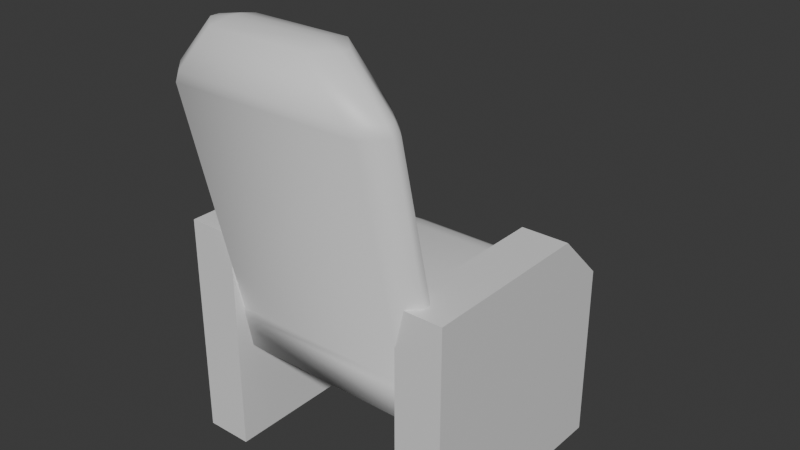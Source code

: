 # Source: B_Chair.blend  (saved by Blender 4.5.90; exported with 4.5.12 LTS)
import bpy
from mathutils import Matrix  # noqa: F401  (used for matrix-valued properties, if any)

bpy.ops.wm.read_factory_settings(use_empty=True)
scene = bpy.context.scene
scene.name = 'Scene'

# ---- collections
col_collection = bpy.data.collections.new('Collection'); scene.collection.children.link(col_collection)

# ---- materials (node trees are filled in below, after node groups)
mat_material_002 = bpy.data.materials.new('Material.002')
mat_material_001 = bpy.data.materials.new('Material.001')

# ---- material node trees
mat_material_002.use_nodes = True; mat_material_002.node_tree.nodes.clear()
_N = mat_material_002.node_tree.nodes; _L = mat_material_002.node_tree.links
n0 = _N.new('ShaderNodeBsdfPrincipled'); n0.name = 'Principled BSDF'; n0.location = (-200, 100)
n1 = _N.new('ShaderNodeOutputMaterial'); n1.name = 'Material Output'; n1.location = (200, 100)
_L.new(n0.outputs[0], n1.inputs[0])
n1.is_active_output = True
mat_material_001.use_nodes = True; mat_material_001.node_tree.nodes.clear()
_N = mat_material_001.node_tree.nodes; _L = mat_material_001.node_tree.links
n0 = _N.new('ShaderNodeBsdfPrincipled'); n0.name = 'Principled BSDF'; n0.location = (-200, 100)
n1 = _N.new('ShaderNodeOutputMaterial'); n1.name = 'Material Output'; n1.location = (200, 100)
_L.new(n0.outputs[0], n1.inputs[0])
n1.is_active_output = True

# ---- world
world_world = bpy.data.worlds.new('World'); scene.world = world_world
world_world.use_nodes = True; world_world.node_tree.nodes.clear()
_N = world_world.node_tree.nodes; _L = world_world.node_tree.links
n0 = _N.new('ShaderNodeOutputWorld'); n0.name = 'World Output'; n0.location = (200, 100)
n1 = _N.new('ShaderNodeBackground'); n1.name = 'Background'; n1.location = (-200, 100)
n1.inputs[0].default_value = (0.05088, 0.05088, 0.05088, 1.0)
_L.new(n1.outputs[0], n0.inputs[0])
n0.is_active_output = True
world_world.color = (0.05088, 0.05088, 0.05088)
world_world.sun_shadow_jitter_overblur = 0.0

# ---- meshes
me_cube_001 = bpy.data.meshes.new('Cube.001')
me_cube_001.from_pydata([(-1.0, -1.354, -0.3572), (1.0, -1.354, -0.3572), (-0.9, -0.9, -1.0), (-1.0, -1.065, -0.883), (-1.0, -0.9, -0.9), (-0.9, -0.9, 1.0), (-1.0, -0.9, 0.9), (-0.9, 0.6702, -1.0), (-1.0, 0.6702, -0.9), (-1.0, 0.8702, -0.5573), (-0.9, 0.8132, -0.9097), (-0.9, 0.6702, 1.0), (-0.9, 0.8132, 0.9097), (-1.0, 0.8702, 0.5573), (-1.0, 0.6702, 0.9), (0.9, -0.9, -1.0), (1.0, -0.9, -0.9), (1.0, -1.065, -0.883), (0.9, -0.9, 1.0), (1.0, -0.9, 0.9), (0.9, 0.8132, -0.9097), (1.0, 0.8702, -0.5573), (1.0, 0.6702, -0.9), (0.9, 0.6702, -1.0), (0.9, 0.8132, 0.9097), (0.9, 0.6702, 1.0), (1.0, 0.6702, 0.9), (1.0, 0.8702, 0.5573), (-1.0, 0.9051, 0.4841), (-0.9, 0.9621, 0.597), (-0.9, 1.005, 0.4067), (-1.0, 0.9051, -0.4841), (-0.9, 1.005, -0.4067), (-0.9, 0.9621, -0.597), (0.9, 0.9621, -0.597), (0.9, 1.005, -0.4067), (1.0, 0.9051, -0.4841), (0.9, 0.9621, 0.597), (1.0, 0.9051, 0.4841), (0.9, 1.005, 0.4067), (-0.8273, -1.435, 1.172), (-1.0, -1.264, 1.217), (-1.0, -1.415, 0.8255), (0.8273, -1.435, 1.172), (1.0, -1.415, 0.8255), (1.0, -1.264, 1.217), (0.8273, -1.486, 8.912), (0.7799, -1.497, 9.257), (0.9589, -1.67, 9.253), (1.0, -1.659, 8.912), (-0.8273, -1.486, 8.912), (-1.0, -1.659, 8.912), (-0.9589, -1.67, 9.253), (-0.7799, -1.497, 9.257), (0.7799, -1.921, 9.257), (0.8273, -1.91, 8.912), (1.0, -1.737, 8.912), (0.9589, -1.748, 9.253), (-0.7799, -1.921, 9.257), (-0.9589, -1.748, 9.253), (-1.0, -1.737, 8.912), (-0.8273, -1.91, 8.912), (0.4218, -1.497, 10.72), (0.3846, -1.67, 10.89), (0.5984, -1.67, 10.72), (-0.4218, -1.497, 10.72), (-0.5984, -1.67, 10.72), (-0.3846, -1.67, 10.89), (0.4218, -1.921, 10.72), (0.5984, -1.748, 10.72), (0.3846, -1.748, 10.89), (-0.4218, -1.921, 10.72), (-0.3846, -1.748, 10.89), (-0.5984, -1.748, 10.72), (-0.8273, -1.017, 1.274), (-0.9803, -0.9158, 0.9498), (-1.0, -1.188, 1.235), (0.8273, -1.017, 1.274), (1.0, -1.188, 1.235), (0.9803, -0.9158, 0.9498), (-1.265, -1.519, -3.776), (-1.265, -1.519, 3.776), (-1.265, 0.4811, -3.776), (-0.8467, -1.519, -3.776), (-0.8467, -1.519, 3.776), (-0.8467, 0.4811, -3.776), (-1.265, 0.04372, 3.776), (-1.265, 0.4811, 2.125), (-0.8467, 0.4811, 2.125), (-0.8467, 0.04372, 3.776), (0.8185, -1.519, -3.776), (0.8185, -1.519, 3.776), (0.8185, 0.4811, -3.776), (1.237, -1.519, -3.776), (1.237, -1.519, 3.776), (1.237, 0.4811, -3.776), (0.8185, 0.04372, 3.776), (0.8185, 0.4811, 2.125), (1.237, 0.4811, 2.125), (1.237, 0.04372, 3.776)], [], [(2, 3, 4), (7, 8, 9, 10), (11, 12, 13, 14), (15, 16, 17), (20, 21, 22, 23), (24, 25, 26, 27), (28, 29, 30), (31, 32, 33), (34, 35, 36), (37, 38, 39), (7, 2, 4, 8), (5, 11, 14, 6), (13, 9, 8, 14), (11, 25, 24, 12), (26, 22, 21, 27), (15, 23, 22, 16), (25, 18, 19, 26), (30, 32, 31, 28), (34, 33, 32, 35), (29, 37, 39, 30), (38, 36, 35, 39), (12, 29, 28, 13), (33, 10, 9, 31), (20, 34, 36, 21), (37, 24, 27, 38), (4, 6, 14, 8), (3, 17, 1, 0), (25, 11, 5, 18), (20, 10, 33, 34), (9, 13, 28, 31), (12, 24, 37, 29), (22, 26, 19, 16), (27, 21, 36, 38), (32, 30, 39, 35), (40, 41, 42), (43, 44, 45), (46, 47, 48, 49), (50, 51, 52, 53), (54, 55, 56, 57), (58, 59, 60, 61), (62, 63, 64), (65, 66, 67), (68, 69, 70), (71, 72, 73), (74, 75, 76), (77, 78, 79), (43, 40, 42, 44), (46, 50, 53, 47), (54, 58, 61, 55), (59, 52, 51, 60), (56, 49, 48, 57), (55, 43, 45, 56), (40, 61, 60, 41), (62, 65, 67, 63), (70, 72, 71, 68), (72, 67, 66, 73), (69, 64, 63, 70), (47, 62, 64, 48), (68, 54, 57, 69), (73, 59, 58, 71), (65, 53, 52, 66), (74, 77, 79, 75), (41, 76, 75, 42), (50, 74, 76, 51), (49, 78, 77, 46), (78, 45, 44, 79), (75, 3, 0, 42), (1, 44, 42, 0), (40, 43, 55, 61), (76, 41, 60, 51), (17, 79, 44, 1), (45, 78, 49, 56), (77, 74, 50, 46), (47, 53, 65, 62), (57, 48, 64, 69), (52, 59, 73, 66), (58, 54, 68, 71), (63, 67, 72, 70), (3, 75, 6, 4), (75, 5, 6), (18, 5, 75, 79), (18, 79, 19), (79, 17, 16, 19), (83, 84, 81, 80), (86, 89, 88, 87), (89, 86, 81, 84), (80, 81, 86, 87, 82), (82, 87, 88, 85), (85, 88, 89, 84, 83), (93, 94, 91, 90), (96, 99, 98, 97), (99, 96, 91, 94), (90, 91, 96, 97, 92), (92, 97, 98, 95), (95, 98, 99, 94, 93)])
me_cube_001.polygons.foreach_set('use_smooth', [1, 1, 1, 1, 1, 1, 1, 1, 1, 1, 1, 1, 1, 1, 1, 1, 1, 1, 1, 1, 1, 1, 1, 1, 1, 1, 1, 1, 1, 1, 1, 1, 1, 1, 1, 1, 1, 1, 1, 1, 1, 1, 1, 1, 1, 1, 1, 1, 1, 1, 1, 1, 1, 1, 1, 1, 1, 1, 1, 1, 1, 1, 1, 1, 1, 1, 1, 1, 1, 1, 1, 1, 1, 1, 1, 1, 1, 1, 1, 1, 1, 1, 1, 0, 0, 0, 0, 0, 0, 0, 0, 0, 0, 0, 0])
me_cube_001.polygons.foreach_set('material_index', [0, 0, 0, 0, 0, 0, 0, 0, 0, 0, 0, 0, 0, 0, 0, 0, 0, 0, 0, 0, 0, 0, 0, 0, 0, 0, 0, 0, 0, 0, 0, 0, 0, 0, 0, 0, 0, 0, 0, 0, 0, 0, 0, 0, 0, 0, 0, 0, 0, 0, 0, 0, 0, 0, 0, 0, 0, 0, 0, 0, 0, 0, 0, 0, 0, 0, 0, 0, 0, 0, 0, 0, 0, 0, 0, 0, 0, 0, 0, 0, 0, 0, 0, 1, 1, 1, 1, 1, 1, 1, 1, 1, 1, 1, 1])
_uv = me_cube_001.uv_layers.new(name='UVMap')
_uv.uv.foreach_set('vector', [0.1375, 0.7359, 0.125, 0.75, 0.125, 0.7359, 0.1375, 0.5141, 0.125, 0.5141, 0.125, 0.5, 0.1375, 0.5, 0.625, 0.2359, 0.6184, 0.25, 0.5914, 0.25, 0.6125, 0.2359, 0.3625, 0.7359, 0.3875, 0.7359, 0.375, 0.75, 0.3625, 0.5, 0.406, 0.5, 0.3875, 0.5141, 0.3625, 0.5141, 0.6375, 0.5, 0.6375, 0.5141, 0.6125, 0.5141, 0.594, 0.5, 0.592, 0.25, 0.625, 0.2611, 0.6003, 0.2624, 0.125, 0.5, 0.1375, 0.5, 0.1375, 0.5, 0.3625, 0.5, 0.3928, 0.4898, 0.406, 0.5, 0.633, 0.4955, 0.5937, 0.5, 0.6003, 0.4875, 0.1375, 0.5141, 0.1375, 0.7359, 0.125, 0.7359, 0.125, 0.5141, 0.625, 0.01412, 0.625, 0.2359, 0.6125, 0.2359, 0.6125, 0.01412, 0.5914, 0.25, 0.406, 0.25, 0.3875, 0.2359, 0.6125, 0.2359, 0.8625, 0.5141, 0.6375, 0.5141, 0.6375, 0.5, 0.8625, 0.5, 0.6125, 0.5141, 0.3875, 0.5141, 0.406, 0.5, 0.594, 0.5, 0.3625, 0.7359, 0.3625, 0.5141, 0.3875, 0.5141, 0.3875, 0.7359, 0.6375, 0.5141, 0.6375, 0.7359, 0.6125, 0.7359, 0.6125, 0.5141, 0.6003, 0.2624, 0.3997, 0.2625, 0.408, 0.25, 0.592, 0.25, 0.3625, 0.5, 0.1375, 0.5, 0.1375, 0.5, 0.3928, 0.4898, 0.625, 0.2611, 0.633, 0.4955, 0.6003, 0.4875, 0.6003, 0.2624, 0.5937, 0.5, 0.406, 0.5, 0.3928, 0.4898, 0.6003, 0.4875, 0.6184, 0.25, 0.625, 0.2611, 0.592, 0.25, 0.5914, 0.25, 0.1375, 0.5, 0.1375, 0.5, 0.125, 0.5, 0.125, 0.5, 0.3625, 0.5, 0.3625, 0.5, 0.406, 0.5, 0.406, 0.5, 0.633, 0.4955, 0.6375, 0.5, 0.594, 0.5, 0.5937, 0.5, 0.3875, 0.01412, 0.6125, 0.01412, 0.6125, 0.2359, 0.3875, 0.2359, 0.125, 0.75, 0.375, 0.75, 0.375, 0.75, 0.125, 0.75, 0.6375, 0.5141, 0.8625, 0.5141, 0.8625, 0.7359, 0.6375, 0.7359, 0.3625, 0.5, 0.1375, 0.5, 0.1375, 0.5, 0.3625, 0.5, 0.406, 0.25, 0.5914, 0.25, 0.592, 0.25, 0.408, 0.25, 0.8625, 0.5, 0.6375, 0.5, 0.633, 0.4955, 0.8625, 0.5, 0.3875, 0.5141, 0.6125, 0.5141, 0.6125, 0.7359, 0.3875, 0.7359, 0.594, 0.5, 0.406, 0.5, 0.406, 0.5, 0.5937, 0.5, 0.3997, 0.2625, 0.6003, 0.2624, 0.6003, 0.4875, 0.3928, 0.4898, 0.625, 0.0, 0.6264, 0.0, 0.5949, 0.0, 0.625, 0.7716, 0.5929, 0.75, 0.6253, 0.75, 0.6466, 0.75, 0.6492, 0.75, 0.625, 0.75, 0.625, 0.75, 0.6251, 0.0, 0.625, 0.0, 0.625, 0.0, 0.625, 0.0, 0.625, 0.7742, 0.625, 0.7716, 0.625, 0.75, 0.625, 0.75, 0.625, 0.0, 0.625, 0.0, 0.625, 0.0, 0.625, 0.0, 0.6596, 0.75, 0.6637, 0.75, 0.625, 0.75, 0.625, 0.0, 0.625, 0.0, 0.625, 0.0, 0.625, 0.7846, 0.625, 0.75, 0.6353, 0.7784, 0.625, 0.0, 0.625, 0.0, 0.625, 0.0, 0.6284, 0.0, 0.6128, 0.002198, 0.627, 0.0, 0.6473, 0.75, 0.6254, 0.75, 0.6177, 0.7412, 0.625, 0.7716, 0.625, 0.9784, 0.5929, 1.0, 0.5929, 0.75, 0.6466, 0.75, 0.8534, 0.75, 0.8508, 0.75, 0.6492, 0.75, 0.625, 0.7742, 0.625, 0.9758, 0.625, 0.9784, 0.625, 0.7716, 0.625, 0.0, 0.625, 0.0, 0.625, 0.0, 0.625, 0.0, 0.625, 0.75, 0.625, 0.75, 0.625, 0.75, 0.625, 0.75, 0.625, 0.7716, 0.625, 0.7716, 0.6253, 0.75, 0.625, 0.75, 0.625, 0.0, 0.625, 0.0, 0.625, 0.0, 0.6264, 0.0, 0.6596, 0.75, 0.8404, 0.75, 0.8363, 0.75, 0.6637, 0.75, 0.6353, 0.7784, 0.625, 0.9613, 0.625, 0.9654, 0.625, 0.7846, 0.625, 0.0, 0.625, 0.0, 0.625, 0.0, 0.625, 0.0, 0.625, 0.75, 0.625, 0.75, 0.6637, 0.75, 0.6353, 0.7784, 0.6492, 0.75, 0.6596, 0.75, 0.625, 0.75, 0.625, 0.75, 0.625, 0.7846, 0.625, 0.7742, 0.625, 0.75, 0.625, 0.75, 0.625, 0.0, 0.625, 0.0, 0.625, 0.0, 0.625, 0.0, 0.625, 0.0, 0.625, 0.0, 0.625, 0.0, 0.625, 0.0, 0.8535, 0.75, 0.6473, 0.75, 0.6177, 0.7412, 0.8725, 0.7336, 0.6264, 0.0, 0.627, 0.0, 0.6128, 0.002198, 0.5949, 0.0, 0.6251, 0.0, 0.6284, 0.0, 0.627, 0.0, 0.625, 0.0, 0.625, 0.75, 0.6254, 0.75, 0.6473, 0.75, 0.6466, 0.75, 0.6254, 0.75, 0.6253, 0.75, 0.5929, 0.75, 0.6177, 0.7412, 0.6128, 0.002198, 0.375, 0.0, 0.375, 0.0, 0.5949, 0.0, 0.375, 0.75, 0.5929, 0.75, 0.5929, 1.0, 0.375, 1.0, 0.625, 0.9784, 0.625, 0.7716, 0.625, 0.7716, 0.625, 0.9784, 0.627, 0.0, 0.6264, 0.0, 0.625, 0.0, 0.625, 0.0, 0.375, 0.75, 0.6177, 0.7412, 0.5929, 0.75, 0.375, 0.75, 0.6253, 0.75, 0.6254, 0.75, 0.625, 0.75, 0.625, 0.75, 0.6473, 0.75, 0.8535, 0.75, 0.8534, 0.75, 0.6466, 0.75, 0.6492, 0.75, 0.8508, 0.75, 0.8404, 0.75, 0.6596, 0.75, 0.625, 0.75, 0.625, 0.75, 0.625, 0.75, 0.625, 0.75, 0.625, 0.0, 0.625, 0.0, 0.625, 0.0, 0.625, 0.0, 0.625, 0.9758, 0.625, 0.7742, 0.625, 0.7846, 0.625, 0.9654, 0.6637, 0.75, 0.8363, 0.75, 0.8363, 0.75, 0.6353, 0.7784, 0.375, 0.0, 0.6128, 0.002198, 0.6125, 0.01412, 0.3875, 0.01412, 0.6128, 0.002198, 0.625, 0.01412, 0.6125, 0.01412, 0.6375, 0.7359, 0.8625, 0.7359, 0.8725, 0.7336, 0.6177, 0.7412, 0.6375, 0.7359, 0.6177, 0.7412, 0.6125, 0.7359, 0.6177, 0.7412, 0.375, 0.75, 0.3875, 0.7359, 0.6125, 0.7359, 0.375, 0.75, 0.625, 0.75, 0.625, 1.0, 0.375, 1.0, 0.625, 0.2085, 0.625, 0.5465, 0.5703, 0.5, 0.5703, 0.25, 0.625, 0.5465, 0.875, 0.5547, 0.875, 0.75, 0.625, 0.75, 0.375, 0.0, 0.625, 0.0, 0.625, 0.2085, 0.5703, 0.25, 0.375, 0.25, 0.375, 0.25, 0.5703, 0.25, 0.5703, 0.5, 0.375, 0.5, 0.375, 0.5, 0.5703, 0.5, 0.625, 0.5465, 0.625, 0.75, 0.375, 0.75, 0.375, 0.75, 0.625, 0.75, 0.625, 1.0, 0.375, 1.0, 0.625, 0.2085, 0.625, 0.5465, 0.5703, 0.5, 0.5703, 0.25, 0.625, 0.5465, 0.875, 0.5547, 0.875, 0.75, 0.625, 0.75, 0.375, 0.0, 0.625, 0.0, 0.625, 0.2085, 0.5703, 0.25, 0.375, 0.25, 0.375, 0.25, 0.5703, 0.25, 0.5703, 0.5, 0.375, 0.5, 0.375, 0.5, 0.5703, 0.5, 0.625, 0.5465, 0.625, 0.75, 0.375, 0.75])
me_cube_001.materials.append(mat_material_002)
me_cube_001.materials.append(mat_material_001)
me_cube_001.update()

# ---- objects
ob_cube = bpy.data.objects.new('Cube', me_cube_001)

# ---- transforms, parenting, visibility, modifiers, constraints
ob_cube.location = (0.0, 0.0, 0.0)
ob_cube.scale = (1.0, 1.0, 0.2648)

# ---- collection membership
col_collection.objects.link(ob_cube)

# ---- scene / render settings (as saved in the file)
scene.frame_start = 1; scene.frame_end = 250; scene.frame_set(1)
scene.render.engine = 'BLENDER_EEVEE_NEXT'
bpy.context.view_layer.update()

# ---- added for rendering (the .blend has no active camera and no usable light): camera, sun
cam_auto = bpy.data.cameras.new('AutoCamera')
cam_auto.lens = 50.0
cam_auto.sensor_width = 36.0
cam_auto.clip_end = 1000.0
ob_auto_camera = bpy.data.objects.new('AutoCamera', cam_auto)
scene.collection.objects.link(ob_auto_camera)
ob_auto_camera.location = (5.04649, -6.53068, 4.99079)
ob_auto_camera.rotation_euler = (1.09748, -7.21219e-08, 0.694738)
scene.camera = ob_auto_camera
light_auto_sun = bpy.data.lights.new('AutoSun', 'SUN')
light_auto_sun.energy = 3.0
light_auto_sun.angle = 0.0523599
ob_auto_sun = bpy.data.objects.new('AutoSun', light_auto_sun)
scene.collection.objects.link(ob_auto_sun)
ob_auto_sun.rotation_euler = (0.872665, 0.174533, 0.523599)
bpy.context.view_layer.update()
